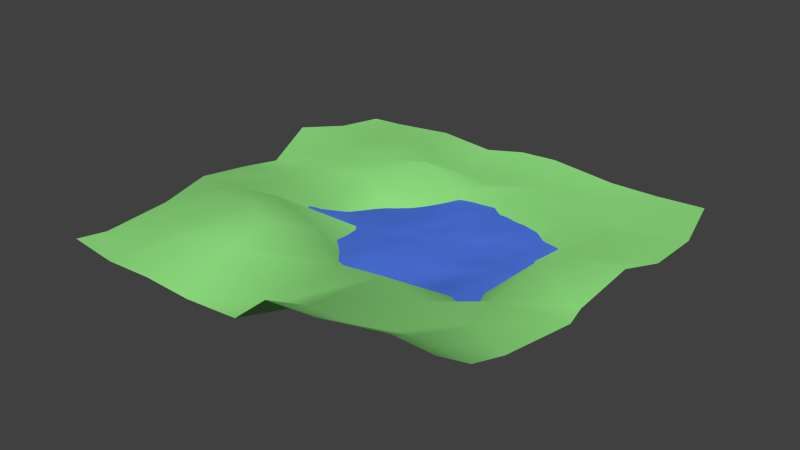 # Source: tw-landschaft.blend  (saved by Blender 2.75.0; exported with 4.5.12 LTS)
import bpy
from mathutils import Matrix  # noqa: F401  (used for matrix-valued properties, if any)

bpy.ops.wm.read_factory_settings(use_empty=True)
scene = bpy.context.scene
scene.name = 'Scene'

# ---- collections
col_collection_1 = bpy.data.collections.new('Collection 1'); scene.collection.children.link(col_collection_1)

# ---- materials (node trees are filled in below, after node groups)
mat_water = bpy.data.materials.new('water')
mat_water.alpha_threshold = 0.0
mat_water.diffuse_color = (0.08176, 0.1892, 0.8, 1.0)
mat_water.roughness = 0.5
mat_grass = bpy.data.materials.new('grass')
mat_grass.alpha_threshold = 0.0
mat_grass.diffuse_color = (0.2998, 0.8, 0.2332, 1.0)
mat_grass.roughness = 0.5

# ---- material node trees

# ---- world
world_world = bpy.data.worlds.new('World'); scene.world = world_world
world_world.color = (0.05088, 0.05088, 0.05088)
world_world.use_sun_shadow = False
world_world.sun_shadow_jitter_overblur = 0.0
world_world.cycles.sampling_method = 'MANUAL'
world_world.cycles.sample_map_resolution = 256

# ---- meshes
me_plane_001 = bpy.data.meshes.new('Plane.001')
me_plane_001.from_pydata([(-0.3159, -0.4234, 0.03487), (0.7073, -0.4234, 0.03487), (-0.3159, 0.5999, 0.03487), (0.7073, 0.5999, 0.03487), (-0.3159, 0.4293, 0.03487), (-0.3159, 0.2588, 0.03487), (-0.3159, 0.08825, 0.03487), (-0.3159, -0.08229, 0.03487), (-0.3159, -0.2528, 0.03487), (-0.1454, -0.4234, 0.03487), (0.02513, -0.4234, 0.03487), (0.1957, -0.4234, 0.03487), (0.3662, -0.4234, 0.03487), (0.5368, -0.4234, 0.03487), (0.7073, -0.2528, 0.03487), (0.7073, -0.08229, 0.03487), (0.7073, 0.08825, 0.03487), (0.7073, 0.2588, 0.03487), (0.7073, 0.4293, 0.03487), (0.5368, 0.5999, 0.03487), (0.3662, 0.5999, 0.03487), (0.1957, 0.5999, 0.03487), (0.02513, 0.5999, 0.03487), (-0.1454, 0.5999, 0.03487), (-0.1454, -0.2528, 0.03487), (-0.1454, -0.08229, 0.03487), (-0.1454, 0.08825, 0.03487), (-0.1454, 0.2588, 0.03487), (-0.1454, 0.4293, 0.03487), (0.02513, -0.2528, 0.03487), (0.02513, -0.08229, 0.03487), (0.02513, 0.08825, 0.03487), (0.02513, 0.2588, 0.03487), (0.02513, 0.4293, 0.03487), (0.1957, -0.2528, 0.03487), (0.1957, -0.08229, 0.03487), (0.1957, 0.08825, 0.03487), (0.1957, 0.2588, 0.03487), (0.1957, 0.4293, 0.03487), (0.3662, -0.2528, 0.03487), (0.3662, -0.08229, 0.03487), (0.3662, 0.08825, 0.03487), (0.3662, 0.2588, 0.03487), (0.3662, 0.4293, 0.03487), (0.5368, -0.2528, 0.03487), (0.5368, -0.08229, 0.03487), (0.5368, 0.08825, 0.03487), (0.5368, 0.2588, 0.03487), (0.5368, 0.4293, 0.03487)], [], [(48, 18, 3, 19), (4, 28, 23, 2), (28, 33, 22, 23), (33, 38, 21, 22), (38, 43, 20, 21), (43, 48, 19, 20), (0, 9, 24, 8), (8, 24, 25, 7), (7, 25, 26, 6), (6, 26, 27, 5), (5, 27, 28, 4), (9, 10, 29, 24), (24, 29, 30, 25), (25, 30, 31, 26), (26, 31, 32, 27), (27, 32, 33, 28), (10, 11, 34, 29), (29, 34, 35, 30), (30, 35, 36, 31), (31, 36, 37, 32), (32, 37, 38, 33), (11, 12, 39, 34), (34, 39, 40, 35), (35, 40, 41, 36), (36, 41, 42, 37), (37, 42, 43, 38), (12, 13, 44, 39), (39, 44, 45, 40), (40, 45, 46, 41), (41, 46, 47, 42), (42, 47, 48, 43), (13, 1, 14, 44), (44, 14, 15, 45), (45, 15, 16, 46), (46, 16, 17, 47), (47, 17, 18, 48)])
me_plane_001.materials.append(mat_water)
me_plane_001.use_remesh_preserve_volume = False
me_plane_001.use_remesh_preserve_attributes = False
me_plane_001.use_mirror_vertex_groups = False
me_plane_001.update()
me_plane = bpy.data.meshes.new('Plane')
me_plane.from_pydata([(-0.9878, -0.9916, 0.008538), (1.019, -1.033, 0.2854), (-0.9531, 0.9524, -0.01817), (0.9551, 1.059, -0.00804), (-1.051, 0.7896, -0.03513), (-1.05, 0.4742, 0.0536), (-1.038, 0.2608, -0.05968), (-1.008, 0.006943, 0.0009945), (-0.9848, -0.2666, 0.0522), (-1.001, -0.4854, -0.007327), (-0.9775, -0.8388, -0.01184), (-0.7435, -1.003, -0.01066), (-0.5014, -0.9988, -0.001769), (-0.239, -1.011, 0.0009078), (-0.01477, -0.965, -0.02033), (0.2563, -1.048, 0.2044), (0.5043, -1.044, 0.2275), (0.7856, -0.98, 0.244), (0.9571, -0.7488, 0.07739), (0.9596, -0.5445, 0.009314), (1.029, -0.2159, 0.01226), (0.9362, 0.0222, -0.06833), (0.9913, 0.2607, 0.02938), (1.023, 0.4933, -0.03175), (1.065, 0.6774, 0.01496), (0.745, 0.993, 0.01226), (0.5026, 0.9994, 0.005811), (0.1939, 0.9731, 0.04794), (-0.00942, 0.9949, 0.02614), (-0.2125, 0.9804, -0.01088), (-0.5004, 0.9976, 0.001543), (-0.7866, 0.9545, -0.00876), (-0.7142, -0.7376, 0.02697), (-0.6988, -0.4512, 0.1228), (-0.7561, -0.2647, 0.06551), (-0.7389, 0.03048, 0.01675), (-0.7444, 0.2401, -0.01046), (-0.8005, 0.4911, -0.02015), (-0.7545, 0.7148, -0.02481), (-0.5001, -0.75, 0.09136), (-0.4444, -0.4424, 0.1406), (-0.4992, -0.2512, 0.09133), (-0.4693, -0.03821, -0.0697), (-0.4368, 0.2956, 0.01238), (-0.4396, 0.4608, 0.04094), (-0.4682, 0.7422, 0.03939), (-0.2992, -0.722, 0.08838), (-0.2862, -0.5217, 0.1408), (-0.2494, -0.249, 0.01019), (-0.1866, -0.005511, -0.07532), (-0.2156, 0.1988, -0.08327), (-0.2614, 0.5202, 0.06411), (-0.2117, 0.7057, -0.05451), (0.05909, -0.757, -0.009649), (0.001719, -0.4134, -0.00625), (-0.005201, -0.3112, -0.07535), (0.002827, -0.0129, -0.2504), (-0.04627, 0.267, -0.243), (-0.002971, 0.5015, -0.001185), (-0.01501, 0.7206, -0.048), (0.2483, -0.8331, 0.07864), (0.3086, -0.4704, 0.06982), (0.3025, -0.2494, -0.09892), (0.282, 0.004258, -0.2667), (0.3165, 0.2192, -0.1269), (0.2078, 0.5336, -0.009421), (0.2546, 0.7676, -0.007584), (0.5314, -0.7442, 0.0307), (0.5149, -0.4665, 0.02789), (0.5451, -0.1942, -0.08962), (0.5386, 0.03821, -0.1189), (0.5015, 0.1969, -0.09909), (0.5333, 0.5178, 0.004318), (0.509, 0.7146, 0.009448), (0.7196, -0.7664, 0.1013), (0.7444, -0.4274, -0.001629), (0.7003, -0.2473, -0.001039), (0.72, 0.03537, 0.07118), (0.7088, 0.2161, 0.01141), (0.7585, 0.5392, 0.01823), (0.7659, 0.6812, -0.02965)], [], [(80, 24, 3, 25), (4, 38, 31, 2), (38, 45, 30, 31), (45, 52, 29, 30), (52, 59, 28, 29), (59, 66, 27, 28), (66, 73, 26, 27), (73, 80, 25, 26), (0, 11, 32, 10), (10, 32, 33, 9), (9, 33, 34, 8), (8, 34, 35, 7), (7, 35, 36, 6), (6, 36, 37, 5), (5, 37, 38, 4), (11, 12, 39, 32), (32, 39, 40, 33), (33, 40, 41, 34), (34, 41, 42, 35), (35, 42, 43, 36), (36, 43, 44, 37), (37, 44, 45, 38), (12, 13, 46, 39), (39, 46, 47, 40), (40, 47, 48, 41), (41, 48, 49, 42), (42, 49, 50, 43), (43, 50, 51, 44), (44, 51, 52, 45), (13, 14, 53, 46), (46, 53, 54, 47), (47, 54, 55, 48), (48, 55, 56, 49), (49, 56, 57, 50), (50, 57, 58, 51), (51, 58, 59, 52), (14, 15, 60, 53), (53, 60, 61, 54), (54, 61, 62, 55), (55, 62, 63, 56), (56, 63, 64, 57), (57, 64, 65, 58), (58, 65, 66, 59), (15, 16, 67, 60), (60, 67, 68, 61), (61, 68, 69, 62), (62, 69, 70, 63), (63, 70, 71, 64), (64, 71, 72, 65), (65, 72, 73, 66), (16, 17, 74, 67), (67, 74, 75, 68), (68, 75, 76, 69), (69, 76, 77, 70), (70, 77, 78, 71), (71, 78, 79, 72), (72, 79, 80, 73), (17, 1, 18, 74), (74, 18, 19, 75), (75, 19, 20, 76), (76, 20, 21, 77), (77, 21, 22, 78), (78, 22, 23, 79), (79, 23, 24, 80)])
me_plane.polygons.foreach_set('use_smooth', [True] * 64)
me_plane.materials.append(mat_grass)
me_plane.use_remesh_preserve_volume = False
me_plane.use_remesh_preserve_attributes = False
me_plane.use_mirror_vertex_groups = False
me_plane.update()

# ---- objects
ob_wasser = bpy.data.objects.new('Wasser', me_plane_001)
ob_gras = bpy.data.objects.new('Gras', me_plane)

# ---- transforms, parenting, visibility, modifiers, constraints
ob_wasser.location = (-0.04303, -0.04481, -0.1134)
ob_wasser.lineart.crease_threshold = 0.0
_m = ob_wasser.modifiers.new('Ocean', 'OCEAN')
_m.resolution = 6
_m.viewport_resolution = 6
_m.choppiness = 0.45
_m.time = 2.074
_m.filepath = '//../../../..//STUDEN~1/AppData/Local/Temp/blender_a04164/cache_ocean'
ob_gras.location = (0.0, 0.0, 1.813)
ob_gras.scale = (38.78, 38.78, 38.78)
ob_gras.lineart.crease_threshold = 0.0

# ---- collection membership
col_collection_1.objects.link(ob_wasser)
col_collection_1.objects.link(ob_gras)

# ---- scene / render settings (as saved in the file)
scene.frame_start = 1; scene.frame_end = 250; scene.frame_set(41)
scene.render.engine = 'CYCLES'
scene.render.resolution_percentage = 50
scene.render.dither_intensity = 0.0
scene.cycles.use_denoising = False
scene.cycles.samples = 10
scene.cycles.sampling_pattern = 'TABULATED_SOBOL'
scene.cycles.light_sampling_threshold = 0.0
scene.cycles.use_adaptive_sampling = False
scene.cycles.use_light_tree = False
scene.cycles.blur_glossy = 0.0
scene.cycles.pixel_filter_type = 'GAUSSIAN'
scene.cycles.sample_clamp_indirect = 0.0
scene.view_settings.view_transform = 'Standard'
bpy.context.view_layer.update()

# ---- added for rendering (the .blend has no active camera and no usable light): camera, sun
cam_auto = bpy.data.cameras.new('AutoCamera')
cam_auto.lens = 50.0
cam_auto.sensor_width = 36.0
cam_auto.clip_end = 1911.95
ob_auto_camera = bpy.data.objects.new('AutoCamera', cam_auto)
scene.collection.objects.link(ob_auto_camera)
ob_auto_camera.location = (109.218, -130.525, 89.3302)
ob_auto_camera.rotation_euler = (1.09748, -7.21219e-08, 0.694738)
scene.camera = ob_auto_camera
light_auto_sun = bpy.data.lights.new('AutoSun', 'SUN')
light_auto_sun.energy = 3.0
light_auto_sun.angle = 0.0523599
ob_auto_sun = bpy.data.objects.new('AutoSun', light_auto_sun)
scene.collection.objects.link(ob_auto_sun)
ob_auto_sun.rotation_euler = (0.872665, 0.174533, 0.523599)
bpy.context.view_layer.update()
